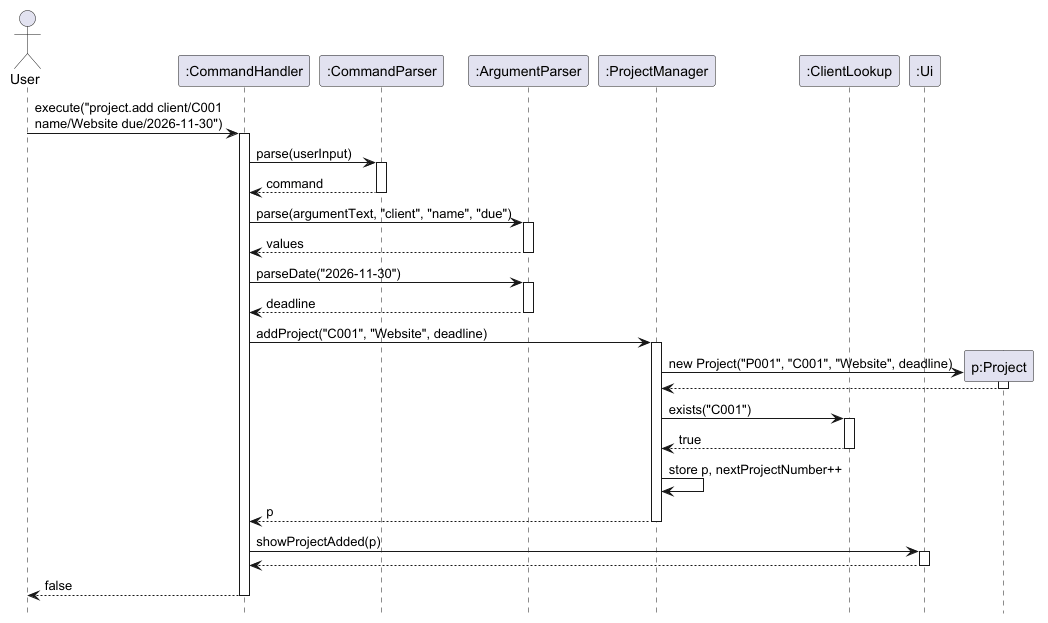

The diagram above was rendered by PlantUML. Its source (embedded in the PNG):
@startuml
' Execution of: project.add client/C001 name/Website due/2026-11-30
hide footbox

actor User
participant ":CommandHandler" as CH
participant ":CommandParser" as CP
participant ":ArgumentParser" as AP
participant ":ProjectManager" as PM
participant ":ClientLookup" as CL
participant ":Ui" as UI

User -> CH : execute("project.add client/C001\nname/Website due/2026-11-30")
activate CH

CH -> CP : parse(userInput)
activate CP
CP --> CH : command
deactivate CP

CH -> AP : parse(argumentText, "client", "name", "due")
activate AP
AP --> CH : values
deactivate AP

CH -> AP : parseDate("2026-11-30")
activate AP
AP --> CH : deadline
deactivate AP

CH -> PM : addProject("C001", "Website", deadline)
activate PM

create "p:Project" as P
PM -> P : new Project("P001", "C001", "Website", deadline)
activate P
P --> PM
deactivate P

PM -> CL : exists("C001")
activate CL
CL --> PM : true
deactivate CL

PM -> PM : store p, nextProjectNumber++
PM --> CH : p
deactivate PM

CH -> UI : showProjectAdded(p)
activate UI
UI --> CH
deactivate UI

CH --> User : false
deactivate CH
@enduml